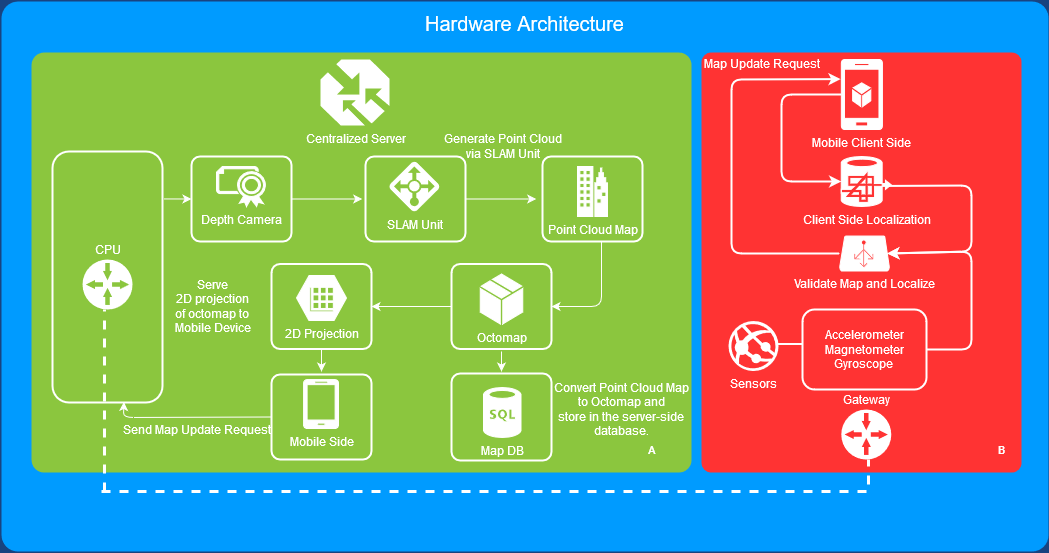

The diagram above was exported from draw.io. Its source (the exported page's mxGraphModel, read from the mxfile embedded in the PNG):
<mxGraphModel dx="2595" dy="1538" grid="1" gridSize="10" guides="1" tooltips="1" connect="1" arrows="1" fold="1" page="1" pageScale="1.5" pageWidth="1169" pageHeight="826" background="#184380" math="0" shadow="0">
  <root>
    <mxCell id="0" />
    <mxCell id="1" parent="0" />
    <mxCell id="2" value="Hardware Architecture" style="whiteSpace=wrap;html=1;rounded=1;shadow=0;strokeColor=none;strokeWidth=2;fillColor=#009BFF;fontSize=20;fontColor=#FFFFFF;align=center;arcSize=3;verticalAlign=top;spacingTop=4;" vertex="1" parent="1">
      <mxGeometry x="420" y="240" width="1047" height="550" as="geometry" />
    </mxCell>
    <mxCell id="3" value="" style="rounded=1;whiteSpace=wrap;html=1;shadow=0;strokeWidth=2;fillColor=#FF3333;fontSize=12;fontColor=#FFFFFF;align=center;strokeColor=none;arcSize=3;verticalAlign=top;" vertex="1" parent="1">
      <mxGeometry x="1120" y="291" width="320" height="420" as="geometry" />
    </mxCell>
    <mxCell id="4" value="" style="rounded=1;whiteSpace=wrap;html=1;shadow=0;strokeWidth=2;fillColor=#8BC63E;fontSize=12;fontColor=#000000;align=center;strokeColor=none;arcSize=3;" vertex="1" parent="1">
      <mxGeometry x="450" y="291" width="660" height="420" as="geometry" />
    </mxCell>
    <mxCell id="5" value="" style="rounded=1;whiteSpace=wrap;html=1;shadow=0;strokeWidth=2;fillColor=none;fontSize=12;fontColor=#000000;align=center;strokeColor=#FFFFFF;arcSize=10;" vertex="1" parent="1">
      <mxGeometry x="784" y="395" width="100" height="85" as="geometry" />
    </mxCell>
    <mxCell id="6" value="" style="rounded=1;whiteSpace=wrap;html=1;shadow=0;strokeWidth=2;fillColor=none;fontSize=12;fontColor=#000000;align=center;strokeColor=#FFFFFF;" vertex="1" parent="1">
      <mxGeometry x="471" y="390" width="110" height="251" as="geometry" />
    </mxCell>
    <mxCell id="7" value="CPU" style="shadow=0;dashed=0;html=1;strokeColor=none;shape=mxgraph.mscae.enterprise.gateway;fillColor=#FFFFFF;rounded=0;fontSize=12;fontColor=#FFFFFF;align=center;labelPosition=center;verticalLabelPosition=top;verticalAlign=bottom;" vertex="1" parent="1">
      <mxGeometry x="501" y="498" width="50" height="50" as="geometry" />
    </mxCell>
    <mxCell id="8" value="&lt;font color=&quot;#FFFFFF&quot;&gt;SLAM Unit&lt;/font&gt;" style="shadow=0;dashed=0;html=1;strokeColor=none;labelPosition=center;verticalLabelPosition=bottom;verticalAlign=top;shape=mxgraph.mscae.cloud.azure_load_balancer_feature;fillColor=#FFFFFF;rounded=1;fontSize=12;fontColor=#000000;align=center;" vertex="1" parent="1">
      <mxGeometry x="808" y="400" width="50" height="50" as="geometry" />
    </mxCell>
    <mxCell id="9" style="edgeStyle=orthogonalEdgeStyle;html=1;startArrow=none;startFill=0;startSize=10;endArrow=none;endFill=0;endSize=10;strokeWidth=3;fontSize=11;fontColor=#FFFFFF;strokeColor=#FFFFFF;dashed=1;rounded=0;" edge="1" target="7" parent="1">
      <mxGeometry relative="1" as="geometry">
        <Array as="points">
          <mxPoint x="523" y="580" />
          <mxPoint x="523" y="580" />
        </Array>
        <mxPoint x="523" y="730" as="sourcePoint" />
      </mxGeometry>
    </mxCell>
    <mxCell id="10" style="edgeStyle=orthogonalEdgeStyle;html=1;startArrow=none;startFill=0;startSize=10;endArrow=none;endFill=0;endSize=10;strokeWidth=3;fontSize=11;fontColor=#FFFFFF;strokeColor=#FFFFFF;dashed=1;rounded=0;" edge="1" parent="1">
      <mxGeometry relative="1" as="geometry">
        <mxPoint x="520" y="730" as="sourcePoint" />
        <Array as="points">
          <mxPoint x="1287" y="730" />
        </Array>
        <mxPoint x="1287.0000000000005" y="698" as="targetPoint" />
      </mxGeometry>
    </mxCell>
    <mxCell id="11" value="Gateway" style="shadow=0;dashed=0;html=1;strokeColor=none;shape=mxgraph.mscae.enterprise.gateway;fillColor=#FFFFFF;rounded=0;fontSize=12;fontColor=#FFFFFF;align=center;labelPosition=center;verticalLabelPosition=top;verticalAlign=bottom;" vertex="1" parent="1">
      <mxGeometry x="1259.75" y="648" width="50" height="50" as="geometry" />
    </mxCell>
    <mxCell id="12" value="A" style="text;html=1;strokeColor=none;fillColor=none;align=center;verticalAlign=middle;whiteSpace=wrap;rounded=1;shadow=0;fontSize=11;fontColor=#FFFFFF;fontStyle=1" vertex="1" parent="1">
      <mxGeometry x="1061" y="678" width="20" height="20" as="geometry" />
    </mxCell>
    <mxCell id="13" value="B" style="text;html=1;strokeColor=none;fillColor=none;align=center;verticalAlign=middle;whiteSpace=wrap;rounded=1;shadow=0;fontSize=11;fontColor=#FFFFFF;fontStyle=1" vertex="1" parent="1">
      <mxGeometry x="1410" y="678" width="20" height="20" as="geometry" />
    </mxCell>
    <mxCell id="14" value="&lt;font color=&quot;#FFFFFF&quot;&gt;Mobile Client Side&lt;/font&gt;" style="verticalLabelPosition=bottom;html=1;verticalAlign=top;align=center;shape=mxgraph.azure.mobile_services;pointerEvents=1;strokeColor=#FFFFFF;" vertex="1" parent="1">
      <mxGeometry x="1259.75" y="298" width="41.25" height="70" as="geometry" />
    </mxCell>
    <mxCell id="15" value="&lt;font color=&quot;#FFFFFF&quot;&gt;Centralized Server&lt;/font&gt;" style="verticalLabelPosition=bottom;html=1;verticalAlign=top;align=center;strokeColor=none;fillColor=#FFFFFF;shape=mxgraph.azure.traffic_manager;pointerEvents=1;" vertex="1" parent="1">
      <mxGeometry x="739" y="298" width="69" height="66" as="geometry" />
    </mxCell>
    <mxCell id="16" value="&lt;font color=&quot;#FFFFFF&quot;&gt;Sensors&lt;/font&gt;" style="verticalLabelPosition=bottom;html=1;verticalAlign=top;align=center;strokeColor=none;fillColor=#FFFFFF;shape=mxgraph.azure.azure_website;pointerEvents=1;" vertex="1" parent="1">
      <mxGeometry x="1147" y="559.5" width="50" height="50" as="geometry" />
    </mxCell>
    <mxCell id="17" value="&lt;p style=&quot;line-height: 190%&quot;&gt;&lt;/p&gt;&lt;div&gt;&lt;font color=&quot;#FFFFFF&quot;&gt;Accelerometer&lt;/font&gt;&lt;/div&gt;&lt;div&gt;&lt;font color=&quot;#FFFFFF&quot;&gt;Magnetometer&lt;/font&gt;&lt;/div&gt;&lt;div&gt;&lt;font color=&quot;#FFFFFF&quot;&gt;Gyroscope&lt;/font&gt;&lt;br&gt;&lt;/div&gt;&lt;p&gt;&lt;/p&gt;" style="rounded=1;whiteSpace=wrap;html=1;shadow=0;strokeWidth=2;fillColor=none;fontSize=12;fontColor=#000000;align=center;strokeColor=#FFFFFF;" vertex="1" parent="1">
      <mxGeometry x="1221" y="548" width="124" height="80" as="geometry" />
    </mxCell>
    <mxCell id="18" value="" style="line;strokeWidth=2;html=1;fillColor=#FFFFFF;strokeColor=#FFFFFF;" vertex="1" parent="1">
      <mxGeometry x="1195" y="577.5" width="26" height="10" as="geometry" />
    </mxCell>
    <mxCell id="19" value="&lt;font color=&quot;#FFFFFF&quot;&gt;Client Side Localization&lt;/font&gt;" style="verticalLabelPosition=bottom;html=1;verticalAlign=top;align=center;shape=mxgraph.azure.hdinsight;strokeColor=#FFFFFF;" vertex="1" parent="1">
      <mxGeometry x="1259.75" y="395" width="50" height="50" as="geometry" />
    </mxCell>
    <mxCell id="20" value="&lt;font color=&quot;#FFFFFF&quot;&gt;Point Cloud Map&lt;/font&gt;" style="verticalLabelPosition=bottom;html=1;verticalAlign=top;align=center;shape=mxgraph.azure.enterprise;pointerEvents=1;strokeColor=#FFFFFF;" vertex="1" parent="1">
      <mxGeometry x="996" y="405" width="30" height="50" as="geometry" />
    </mxCell>
    <mxCell id="21" value="" style="rounded=1;whiteSpace=wrap;html=1;shadow=0;strokeWidth=2;fillColor=none;fontSize=12;fontColor=#000000;align=center;strokeColor=#FFFFFF;arcSize=10;" vertex="1" parent="1">
      <mxGeometry x="961" y="395" width="100" height="85" as="geometry" />
    </mxCell>
    <mxCell id="22" value="" style="rounded=1;whiteSpace=wrap;html=1;shadow=0;strokeWidth=2;fillColor=none;fontSize=12;fontColor=#000000;align=center;strokeColor=#FFFFFF;arcSize=10;" vertex="1" parent="1">
      <mxGeometry x="690" y="613" width="100" height="85" as="geometry" />
    </mxCell>
    <mxCell id="23" value="" style="endArrow=classic;html=1;strokeColor=#FFFFFF;strokeWidth=2;exitX=0;exitY=0.5;exitDx=0;exitDy=0;exitPerimeter=0;entryX=0;entryY=0.5;entryDx=0;entryDy=0;entryPerimeter=0;" edge="1" source="14" target="19" parent="1">
      <mxGeometry width="50" height="50" relative="1" as="geometry">
        <mxPoint x="1310" y="400" as="sourcePoint" />
        <mxPoint x="1260" y="450" as="targetPoint" />
        <Array as="points">
          <mxPoint x="1200" y="333" />
          <mxPoint x="1200" y="420" />
        </Array>
      </mxGeometry>
    </mxCell>
    <mxCell id="24" value="&lt;font color=&quot;#FFFFFF&quot;&gt;Mobile Side&lt;/font&gt;" style="verticalLabelPosition=bottom;html=1;verticalAlign=top;align=center;shape=mxgraph.azure.mobile;pointerEvents=1;strokeColor=#FFFFFF;" vertex="1" parent="1">
      <mxGeometry x="722" y="618" width="35" height="49" as="geometry" />
    </mxCell>
    <mxCell id="25" value="" style="rounded=1;whiteSpace=wrap;html=1;shadow=0;strokeWidth=2;fillColor=none;fontSize=12;fontColor=#000000;align=center;strokeColor=#FFFFFF;arcSize=10;" vertex="1" parent="1">
      <mxGeometry x="870" y="612" width="100" height="87" as="geometry" />
    </mxCell>
    <mxCell id="26" value="&lt;font color=&quot;#FFFFFF&quot;&gt;Map DB&lt;/font&gt;" style="verticalLabelPosition=bottom;html=1;verticalAlign=top;align=center;shape=mxgraph.azure.sql_database;strokeColor=#FFFFFF;" vertex="1" parent="1">
      <mxGeometry x="902" y="626" width="37.5" height="50" as="geometry" />
    </mxCell>
    <mxCell id="27" value="&lt;font color=&quot;#FFFFFF&quot;&gt;Validate Map and Localize&lt;/font&gt;" style="verticalLabelPosition=bottom;html=1;verticalAlign=top;align=center;shape=mxgraph.azure.azure_load_balancer;strokeColor=#FFFFFF;" vertex="1" parent="1">
      <mxGeometry x="1258" y="474.5" width="50" height="35" as="geometry" />
    </mxCell>
    <mxCell id="28" value="" style="endArrow=classic;html=1;strokeColor=#FFFFFF;strokeWidth=2;exitX=0.891;exitY=0.589;exitDx=0;exitDy=0;exitPerimeter=0;entryX=0.955;entryY=0.5;entryDx=0;entryDy=0;entryPerimeter=0;" edge="1" source="19" target="27" parent="1">
      <mxGeometry width="50" height="50" relative="1" as="geometry">
        <mxPoint x="1309.75" y="470" as="sourcePoint" />
        <mxPoint x="1380.4606781186549" y="420" as="targetPoint" />
        <Array as="points">
          <mxPoint x="1390" y="424" />
          <mxPoint x="1390" y="490" />
        </Array>
      </mxGeometry>
    </mxCell>
    <mxCell id="29" value="" style="endArrow=classic;html=1;strokeColor=#FFFFFF;strokeWidth=2;entryX=-0.015;entryY=0.28;entryDx=0;entryDy=0;entryPerimeter=0;" edge="1" source="27" target="14" parent="1">
      <mxGeometry width="50" height="50" relative="1" as="geometry">
        <mxPoint x="1187.2893218813451" y="542" as="sourcePoint" />
        <mxPoint x="1187.2893218813451" y="492" as="targetPoint" />
        <Array as="points">
          <mxPoint x="1150" y="492" />
          <mxPoint x="1150" y="318" />
        </Array>
      </mxGeometry>
    </mxCell>
    <mxCell id="30" value="&lt;br&gt;&lt;div&gt;&lt;font color=&quot;#FFFFFF&quot;&gt;Map Update Request&lt;/font&gt;&lt;/div&gt;" style="text;html=1;resizable=0;autosize=1;align=center;verticalAlign=middle;points=[];fillColor=none;strokeColor=none;rounded=0;horizontal=1;" vertex="1" parent="1">
      <mxGeometry x="1120" y="280" width="120" height="30" as="geometry" />
    </mxCell>
    <mxCell id="31" value="" style="endArrow=classic;html=1;strokeColor=#FFFFFF;strokeWidth=2;entryX=0.955;entryY=0.5;entryDx=0;entryDy=0;entryPerimeter=0;" edge="1" source="17" target="27" parent="1">
      <mxGeometry width="50" height="50" relative="1" as="geometry">
        <mxPoint x="1345" y="638" as="sourcePoint" />
        <mxPoint x="1380" y="490" as="targetPoint" />
        <Array as="points">
          <mxPoint x="1390" y="588" />
          <mxPoint x="1390" y="490" />
        </Array>
      </mxGeometry>
    </mxCell>
    <mxCell id="32" value="" style="rounded=1;whiteSpace=wrap;html=1;shadow=0;strokeWidth=2;fillColor=none;fontSize=12;fontColor=#000000;align=center;strokeColor=#FFFFFF;arcSize=10;" vertex="1" parent="1">
      <mxGeometry x="610" y="395" width="100" height="85" as="geometry" />
    </mxCell>
    <mxCell id="33" value="&lt;font color=&quot;#FFFFFF&quot;&gt;Depth Camera&lt;/font&gt;" style="verticalLabelPosition=bottom;html=1;verticalAlign=top;align=center;shape=mxgraph.azure.certificate;pointerEvents=1;strokeColor=#FFFFFF;" vertex="1" parent="1">
      <mxGeometry x="635" y="405" width="50" height="40" as="geometry" />
    </mxCell>
    <mxCell id="34" style="edgeStyle=orthogonalEdgeStyle;rounded=0;orthogonalLoop=1;jettySize=auto;html=1;exitX=0;exitY=0.5;exitDx=0;exitDy=0;strokeColor=#FFFFFF;" edge="1" source="35" target="36" parent="1">
      <mxGeometry relative="1" as="geometry" />
    </mxCell>
    <mxCell id="35" value="" style="rounded=1;whiteSpace=wrap;html=1;shadow=0;strokeWidth=2;fillColor=none;fontSize=12;fontColor=#000000;align=center;strokeColor=#FFFFFF;arcSize=10;" vertex="1" parent="1">
      <mxGeometry x="870" y="502.5" width="100" height="85" as="geometry" />
    </mxCell>
    <mxCell id="36" value="" style="rounded=1;whiteSpace=wrap;html=1;shadow=0;strokeWidth=2;fillColor=none;fontSize=12;fontColor=#000000;align=center;strokeColor=#FFFFFF;arcSize=10;" vertex="1" parent="1">
      <mxGeometry x="690" y="502.5" width="100" height="85" as="geometry" />
    </mxCell>
    <mxCell id="37" value="&lt;font color=&quot;#FFFFFF&quot;&gt;Octomap&lt;/font&gt;" style="verticalLabelPosition=bottom;html=1;verticalAlign=top;align=center;shape=mxgraph.azure.cloud_service_package_file;strokeColor=#FFFFFF;" vertex="1" parent="1">
      <mxGeometry x="898.75" y="512.5" width="42.5" height="50" as="geometry" />
    </mxCell>
    <mxCell id="38" value="&lt;font color=&quot;#FFFFFF&quot;&gt;2D Projection&lt;/font&gt;" style="verticalLabelPosition=bottom;html=1;verticalAlign=top;align=center;shape=mxgraph.azure.storage_table;strokeColor=#FFFFFF;" vertex="1" parent="1">
      <mxGeometry x="715" y="514" width="50" height="45" as="geometry" />
    </mxCell>
    <mxCell id="39" value="" style="endArrow=classic;html=1;entryX=0;entryY=0.5;entryDx=0;entryDy=0;exitX=1.013;exitY=0.189;exitDx=0;exitDy=0;exitPerimeter=0;strokeColor=#FFFFFF;" edge="1" source="6" target="32" parent="1">
      <mxGeometry width="50" height="50" relative="1" as="geometry">
        <mxPoint x="581" y="565.5" as="sourcePoint" />
        <mxPoint x="651.7106781186548" y="515.5" as="targetPoint" />
      </mxGeometry>
    </mxCell>
    <mxCell id="40" value="" style="endArrow=classic;html=1;strokeColor=#FFFFFF;" edge="1" source="32" parent="1">
      <mxGeometry width="50" height="50" relative="1" as="geometry">
        <mxPoint x="710" y="487.5" as="sourcePoint" />
        <mxPoint x="780.7106781186553" y="437.5" as="targetPoint" />
      </mxGeometry>
    </mxCell>
    <mxCell id="41" value="" style="endArrow=classic;html=1;strokeColor=#FFFFFF;" edge="1" source="5" parent="1">
      <mxGeometry width="50" height="50" relative="1" as="geometry">
        <mxPoint x="884" y="487.5" as="sourcePoint" />
        <mxPoint x="954.7106781186549" y="437.5" as="targetPoint" />
      </mxGeometry>
    </mxCell>
    <mxCell id="42" value="" style="endArrow=classic;html=1;entryX=1;entryY=0.5;entryDx=0;entryDy=0;exitX=0.59;exitY=0.994;exitDx=0;exitDy=0;exitPerimeter=0;strokeColor=#FFFFFF;" edge="1" source="21" target="35" parent="1">
      <mxGeometry width="50" height="50" relative="1" as="geometry">
        <mxPoint x="1011" y="530" as="sourcePoint" />
        <mxPoint x="1011" y="550.7106781186548" as="targetPoint" />
        <Array as="points">
          <mxPoint x="1020" y="545" />
        </Array>
      </mxGeometry>
    </mxCell>
    <mxCell id="43" value="" style="endArrow=classic;html=1;strokeColor=#FFFFFF;" edge="1" parent="1">
      <mxGeometry width="50" height="50" relative="1" as="geometry">
        <mxPoint x="920" y="590" as="sourcePoint" />
        <mxPoint x="920" y="610" as="targetPoint" />
      </mxGeometry>
    </mxCell>
    <mxCell id="44" value="" style="endArrow=classic;html=1;strokeColor=#FFFFFF;" edge="1" source="36" parent="1">
      <mxGeometry width="50" height="50" relative="1" as="geometry">
        <mxPoint x="740" y="637.5" as="sourcePoint" />
        <mxPoint x="740" y="610" as="targetPoint" />
      </mxGeometry>
    </mxCell>
    <mxCell id="45" value="" style="endArrow=classic;html=1;exitX=0;exitY=0.5;exitDx=0;exitDy=0;entryX=0.649;entryY=0.998;entryDx=0;entryDy=0;entryPerimeter=0;strokeColor=#FFFFFF;" edge="1" source="22" target="6" parent="1">
      <mxGeometry width="50" height="50" relative="1" as="geometry">
        <mxPoint x="680" y="700" as="sourcePoint" />
        <mxPoint x="730" y="650" as="targetPoint" />
        <Array as="points">
          <mxPoint x="542" y="656" />
        </Array>
      </mxGeometry>
    </mxCell>
    <mxCell id="46" value="&lt;font color=&quot;#FFFFFF&quot;&gt;Send Map Update Request&lt;/font&gt;" style="text;html=1;resizable=0;autosize=1;align=center;verticalAlign=middle;points=[];fillColor=none;strokeColor=none;rounded=0;" vertex="1" parent="1">
      <mxGeometry x="540" y="658" width="150" height="20" as="geometry" />
    </mxCell>
    <mxCell id="47" value="&lt;font color=&quot;#FFFFFF&quot;&gt;Generate Point Cloud&lt;br&gt; via SLAM Unit&lt;/font&gt;" style="text;html=1;resizable=0;autosize=1;align=center;verticalAlign=middle;points=[];fillColor=none;strokeColor=none;rounded=0;" vertex="1" parent="1">
      <mxGeometry x="855.75" y="370" width="130" height="30" as="geometry" />
    </mxCell>
    <mxCell id="48" value="&lt;font color=&quot;#FFFFFF&quot;&gt;Convert Point Cloud Map&lt;br&gt;to Octomap and&lt;br&gt;store in the server-side&lt;br&gt;database.&lt;/font&gt;" style="text;html=1;resizable=0;autosize=1;align=center;verticalAlign=middle;points=[];fillColor=none;strokeColor=none;rounded=0;" vertex="1" parent="1">
      <mxGeometry x="970" y="618" width="140" height="60" as="geometry" />
    </mxCell>
    <mxCell id="49" value="&lt;font color=&quot;#FFFFFF&quot;&gt;Serve &lt;br&gt;2D projection &lt;br&gt;of octomap to &lt;br&gt;Mobile Device&lt;/font&gt;" style="text;html=1;resizable=0;autosize=1;align=center;verticalAlign=middle;points=[];fillColor=none;strokeColor=none;rounded=0;" vertex="1" parent="1">
      <mxGeometry x="586" y="515" width="90" height="60" as="geometry" />
    </mxCell>
  </root>
</mxGraphModel>